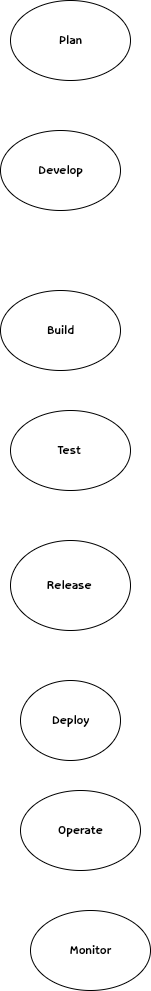

The diagram above was exported from draw.io. Its source (the exported page's mxGraphModel, read from the mxfile embedded in the PNG):
<mxGraphModel dx="363" dy="1478" grid="1" gridSize="10" guides="1" tooltips="1" connect="1" arrows="1" fold="1" page="1" pageScale="1" pageWidth="827" pageHeight="1169" math="0" shadow="0">
  <root>
    <mxCell id="0" />
    <mxCell id="1" parent="0" />
    <mxCell id="yqiFfRQP-vXChC6bbGzf-2" value="Plan" style="ellipse;whiteSpace=wrap;html=1;" vertex="1" parent="1">
      <mxGeometry x="160" y="120" width="120" height="80" as="geometry" />
    </mxCell>
    <mxCell id="yqiFfRQP-vXChC6bbGzf-6" value="Release&amp;nbsp;" style="ellipse;whiteSpace=wrap;html=1;" vertex="1" parent="1">
      <mxGeometry x="160" y="660" width="120" height="90" as="geometry" />
    </mxCell>
    <mxCell id="yqiFfRQP-vXChC6bbGzf-7" value="Operate" style="ellipse;whiteSpace=wrap;html=1;" vertex="1" parent="1">
      <mxGeometry x="170" y="910" width="120" height="80" as="geometry" />
    </mxCell>
    <mxCell id="yqiFfRQP-vXChC6bbGzf-8" value="Deploy" style="ellipse;whiteSpace=wrap;html=1;" vertex="1" parent="1">
      <mxGeometry x="170" y="800" width="100" height="80" as="geometry" />
    </mxCell>
    <mxCell id="yqiFfRQP-vXChC6bbGzf-9" value="Monitor" style="ellipse;whiteSpace=wrap;html=1;" vertex="1" parent="1">
      <mxGeometry x="180" y="1030" width="120" height="80" as="geometry" />
    </mxCell>
    <mxCell id="yqiFfRQP-vXChC6bbGzf-11" value="Test&amp;nbsp;" style="ellipse;whiteSpace=wrap;html=1;" vertex="1" parent="1">
      <mxGeometry x="160" y="530" width="120" height="80" as="geometry" />
    </mxCell>
    <mxCell id="yqiFfRQP-vXChC6bbGzf-12" value="Build" style="ellipse;whiteSpace=wrap;html=1;" vertex="1" parent="1">
      <mxGeometry x="150" y="410" width="120" height="80" as="geometry" />
    </mxCell>
    <mxCell id="yqiFfRQP-vXChC6bbGzf-18" value="Develop" style="ellipse;whiteSpace=wrap;html=1;" vertex="1" parent="1">
      <mxGeometry x="150" y="250" width="120" height="80" as="geometry" />
    </mxCell>
  </root>
</mxGraphModel>